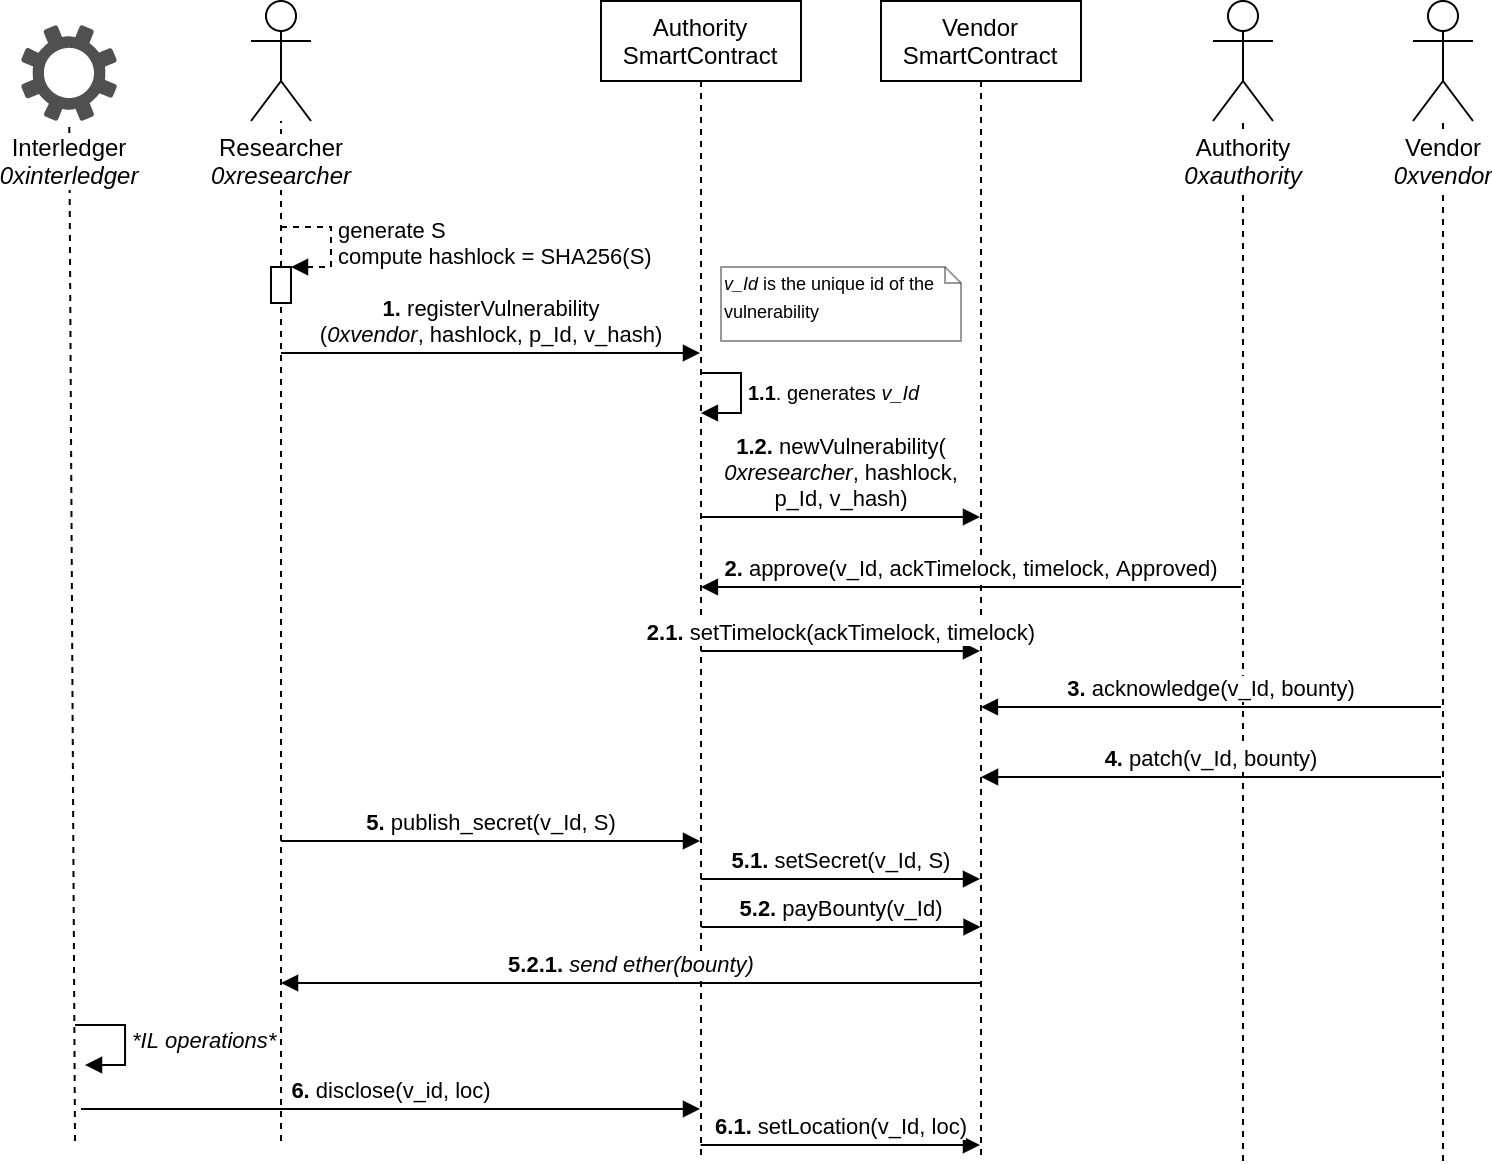

The diagram above was exported from draw.io. Its source (the exported page's mxGraphModel, read from the mxfile embedded in the PNG):
<mxGraphModel dx="1601" dy="442" grid="1" gridSize="10" guides="1" tooltips="1" connect="1" arrows="1" fold="1" page="1" pageScale="1" pageWidth="827" pageHeight="1169" math="0" shadow="0">
  <root>
    <mxCell id="Lutmo_PQNsTsKcHBjSEp-0" />
    <mxCell id="Lutmo_PQNsTsKcHBjSEp-1" parent="Lutmo_PQNsTsKcHBjSEp-0" />
    <mxCell id="X_rSyaQdZ7dKqsL0QBOM-2" value="" style="endArrow=none;dashed=1;html=1;" parent="Lutmo_PQNsTsKcHBjSEp-1" target="X_rSyaQdZ7dKqsL0QBOM-0" edge="1">
      <mxGeometry width="50" height="50" relative="1" as="geometry">
        <mxPoint x="17" y="630" as="sourcePoint" />
        <mxPoint x="-10" y="180" as="targetPoint" />
      </mxGeometry>
    </mxCell>
    <mxCell id="Lutmo_PQNsTsKcHBjSEp-2" value="Vendor&lt;br&gt;SmartContract" style="shape=umlLifeline;perimeter=lifelinePerimeter;whiteSpace=wrap;html=1;container=1;collapsible=0;recursiveResize=0;outlineConnect=0;" parent="Lutmo_PQNsTsKcHBjSEp-1" vertex="1">
      <mxGeometry x="420" y="60" width="100" height="580" as="geometry" />
    </mxCell>
    <mxCell id="mIGRxTAejb81Q4dpP8JF-1" value="&lt;b&gt;2.&lt;/b&gt; approve(v_Id, ackTimelock, timelock, Approved)" style="html=1;verticalAlign=bottom;endArrow=block;" parent="Lutmo_PQNsTsKcHBjSEp-2" edge="1">
      <mxGeometry width="80" relative="1" as="geometry">
        <mxPoint x="180" y="293" as="sourcePoint" />
        <mxPoint x="-90.07142857142867" y="293" as="targetPoint" />
      </mxGeometry>
    </mxCell>
    <mxCell id="Lutmo_PQNsTsKcHBjSEp-3" value="" style="endArrow=none;dashed=1;html=1;" parent="Lutmo_PQNsTsKcHBjSEp-1" source="ogTv4SHXHUsjawS6Drpm-1" target="Lutmo_PQNsTsKcHBjSEp-4" edge="1">
      <mxGeometry width="50" height="50" relative="1" as="geometry">
        <mxPoint x="120" y="590" as="sourcePoint" />
        <mxPoint x="155" y="220" as="targetPoint" />
      </mxGeometry>
    </mxCell>
    <mxCell id="Lutmo_PQNsTsKcHBjSEp-4" value="Researcher&lt;br&gt;&lt;i&gt;0xresearcher&lt;/i&gt;" style="shape=umlActor;verticalLabelPosition=bottom;labelBackgroundColor=#ffffff;verticalAlign=top;html=1;" parent="Lutmo_PQNsTsKcHBjSEp-1" vertex="1">
      <mxGeometry x="105" y="60" width="30" height="60" as="geometry" />
    </mxCell>
    <mxCell id="Lutmo_PQNsTsKcHBjSEp-5" value="" style="endArrow=none;dashed=1;html=1;" parent="Lutmo_PQNsTsKcHBjSEp-1" target="Lutmo_PQNsTsKcHBjSEp-6" edge="1">
      <mxGeometry width="50" height="50" relative="1" as="geometry">
        <mxPoint x="601" y="640" as="sourcePoint" />
        <mxPoint x="616" y="240" as="targetPoint" />
      </mxGeometry>
    </mxCell>
    <mxCell id="Lutmo_PQNsTsKcHBjSEp-6" value="Authority&lt;br&gt;&lt;i&gt;0xauthority&lt;/i&gt;" style="shape=umlActor;verticalLabelPosition=bottom;labelBackgroundColor=#ffffff;verticalAlign=top;html=1;" parent="Lutmo_PQNsTsKcHBjSEp-1" vertex="1">
      <mxGeometry x="586" y="60" width="30" height="60" as="geometry" />
    </mxCell>
    <mxCell id="Lutmo_PQNsTsKcHBjSEp-7" value="" style="endArrow=none;dashed=1;html=1;" parent="Lutmo_PQNsTsKcHBjSEp-1" target="Lutmo_PQNsTsKcHBjSEp-8" edge="1">
      <mxGeometry width="50" height="50" relative="1" as="geometry">
        <mxPoint x="701" y="640" as="sourcePoint" />
        <mxPoint x="716" y="180" as="targetPoint" />
      </mxGeometry>
    </mxCell>
    <mxCell id="Lutmo_PQNsTsKcHBjSEp-8" value="Vendor&lt;br&gt;&lt;i&gt;0xvendor&lt;/i&gt;" style="shape=umlActor;verticalLabelPosition=bottom;labelBackgroundColor=#ffffff;verticalAlign=top;html=1;" parent="Lutmo_PQNsTsKcHBjSEp-1" vertex="1">
      <mxGeometry x="686" y="60" width="30" height="60" as="geometry" />
    </mxCell>
    <mxCell id="Nku5EcPwWZLfGfzQ2qir-0" value="Authority&lt;br&gt;SmartContract" style="shape=umlLifeline;perimeter=lifelinePerimeter;whiteSpace=wrap;html=1;container=1;collapsible=0;recursiveResize=0;outlineConnect=0;" parent="Lutmo_PQNsTsKcHBjSEp-1" vertex="1">
      <mxGeometry x="280" y="60" width="100" height="580" as="geometry" />
    </mxCell>
    <mxCell id="ogTv4SHXHUsjawS6Drpm-0" value="&lt;b&gt;1.&lt;/b&gt; registerVulnerability&lt;br&gt;(&lt;i&gt;0xvendor&lt;/i&gt;, hashlock, p_Id, v_hash)" style="html=1;verticalAlign=bottom;endArrow=block;" parent="Lutmo_PQNsTsKcHBjSEp-1" edge="1">
      <mxGeometry width="80" relative="1" as="geometry">
        <mxPoint x="120" y="236" as="sourcePoint" />
        <mxPoint x="329.5" y="236" as="targetPoint" />
      </mxGeometry>
    </mxCell>
    <mxCell id="ogTv4SHXHUsjawS6Drpm-2" value="generate S&lt;br&gt;compute hashlock = SHA256(S)" style="edgeStyle=orthogonalEdgeStyle;html=1;align=left;spacingLeft=2;endArrow=block;rounded=0;entryX=1;entryY=0;dashed=1;" parent="Lutmo_PQNsTsKcHBjSEp-1" edge="1">
      <mxGeometry relative="1" as="geometry">
        <mxPoint x="120" y="173" as="sourcePoint" />
        <Array as="points">
          <mxPoint x="145" y="173" />
        </Array>
        <mxPoint x="125" y="193" as="targetPoint" />
      </mxGeometry>
    </mxCell>
    <mxCell id="HDWIK-fXWR6ZdTo6Uda2-0" value="&lt;font style=&quot;font-size: 10px&quot;&gt;&lt;b&gt;1.1&lt;/b&gt;. generates &lt;i&gt;v_Id&lt;/i&gt;&lt;/font&gt;" style="edgeStyle=orthogonalEdgeStyle;html=1;align=left;spacingLeft=2;endArrow=block;rounded=0;" parent="Lutmo_PQNsTsKcHBjSEp-1" target="Nku5EcPwWZLfGfzQ2qir-0" edge="1">
      <mxGeometry relative="1" as="geometry">
        <mxPoint x="330" y="246" as="sourcePoint" />
        <Array as="points">
          <mxPoint x="350" y="246" />
          <mxPoint x="350" y="266" />
        </Array>
        <mxPoint x="335" y="266" as="targetPoint" />
      </mxGeometry>
    </mxCell>
    <mxCell id="HDWIK-fXWR6ZdTo6Uda2-1" value="&lt;font style=&quot;font-size: 9px&quot;&gt;&lt;i&gt;v_Id&lt;/i&gt;&amp;nbsp;is the unique id of the vulnerability&lt;/font&gt;" style="shape=note;whiteSpace=wrap;html=1;size=8;verticalAlign=top;align=left;spacingTop=-6;opacity=40;" parent="Lutmo_PQNsTsKcHBjSEp-1" vertex="1">
      <mxGeometry x="340" y="193" width="120" height="37" as="geometry" />
    </mxCell>
    <mxCell id="mIGRxTAejb81Q4dpP8JF-0" value="&lt;b&gt;1.2.&lt;/b&gt; newVulnerability(&lt;br&gt;&lt;i&gt;0xresearcher&lt;/i&gt;, hashlock,&lt;br&gt;p_Id, v_hash)" style="html=1;verticalAlign=bottom;endArrow=block;" parent="Lutmo_PQNsTsKcHBjSEp-1" edge="1">
      <mxGeometry width="80" relative="1" as="geometry">
        <mxPoint x="329.92857142857133" y="318" as="sourcePoint" />
        <mxPoint x="469.5" y="318" as="targetPoint" />
      </mxGeometry>
    </mxCell>
    <mxCell id="mIGRxTAejb81Q4dpP8JF-2" value="&lt;b&gt;2.1.&lt;/b&gt; setTimelock(ackTimelock, timelock)" style="html=1;verticalAlign=bottom;endArrow=block;" parent="Lutmo_PQNsTsKcHBjSEp-1" edge="1">
      <mxGeometry width="80" relative="1" as="geometry">
        <mxPoint x="329.92857142857133" y="385" as="sourcePoint" />
        <mxPoint x="469.5" y="385" as="targetPoint" />
      </mxGeometry>
    </mxCell>
    <mxCell id="mIGRxTAejb81Q4dpP8JF-4" value="&lt;b&gt;3.&lt;/b&gt; acknowledge(v_Id, bounty)" style="html=1;verticalAlign=bottom;endArrow=block;" parent="Lutmo_PQNsTsKcHBjSEp-1" edge="1">
      <mxGeometry width="80" relative="1" as="geometry">
        <mxPoint x="700" y="413" as="sourcePoint" />
        <mxPoint x="469.92857142857133" y="413" as="targetPoint" />
      </mxGeometry>
    </mxCell>
    <mxCell id="mIGRxTAejb81Q4dpP8JF-5" value="&lt;b&gt;4.&lt;/b&gt; patch(v_Id, bounty)" style="html=1;verticalAlign=bottom;endArrow=block;" parent="Lutmo_PQNsTsKcHBjSEp-1" edge="1">
      <mxGeometry width="80" relative="1" as="geometry">
        <mxPoint x="700" y="448" as="sourcePoint" />
        <mxPoint x="469.9985714285713" y="448" as="targetPoint" />
      </mxGeometry>
    </mxCell>
    <mxCell id="dKR8dCkUWO19I2OEuV5Q-0" value="&lt;b&gt;5. &lt;/b&gt;publish_secret(v_Id, S)" style="html=1;verticalAlign=bottom;endArrow=block;" parent="Lutmo_PQNsTsKcHBjSEp-1" target="Nku5EcPwWZLfGfzQ2qir-0" edge="1">
      <mxGeometry width="80" relative="1" as="geometry">
        <mxPoint x="120" y="480" as="sourcePoint" />
        <mxPoint x="290" y="480" as="targetPoint" />
      </mxGeometry>
    </mxCell>
    <mxCell id="dKR8dCkUWO19I2OEuV5Q-2" value="&lt;b&gt;5.1. &lt;/b&gt;setSecret(v_Id, S)" style="html=1;verticalAlign=bottom;endArrow=block;" parent="Lutmo_PQNsTsKcHBjSEp-1" edge="1">
      <mxGeometry width="80" relative="1" as="geometry">
        <mxPoint x="329.92857142857133" y="499" as="sourcePoint" />
        <mxPoint x="469.5" y="499" as="targetPoint" />
      </mxGeometry>
    </mxCell>
    <mxCell id="dKR8dCkUWO19I2OEuV5Q-3" value="&lt;b&gt;5.2.&lt;/b&gt;&amp;nbsp;payBounty(v_Id)" style="html=1;verticalAlign=bottom;endArrow=block;" parent="Lutmo_PQNsTsKcHBjSEp-1" edge="1">
      <mxGeometry width="80" relative="1" as="geometry">
        <mxPoint x="330.21857142857135" y="523" as="sourcePoint" />
        <mxPoint x="469.79" y="523" as="targetPoint" />
      </mxGeometry>
    </mxCell>
    <mxCell id="ogTv4SHXHUsjawS6Drpm-1" value="" style="html=1;points=[];perimeter=orthogonalPerimeter;" parent="Lutmo_PQNsTsKcHBjSEp-1" vertex="1">
      <mxGeometry x="115" y="193" width="10" height="18" as="geometry" />
    </mxCell>
    <mxCell id="YSicnA8IZjvMowje7_fk-0" value="" style="endArrow=none;dashed=1;html=1;" parent="Lutmo_PQNsTsKcHBjSEp-1" target="ogTv4SHXHUsjawS6Drpm-1" edge="1">
      <mxGeometry width="50" height="50" relative="1" as="geometry">
        <mxPoint x="120" y="630" as="sourcePoint" />
        <mxPoint x="120" y="120" as="targetPoint" />
      </mxGeometry>
    </mxCell>
    <mxCell id="8P2nE8zJyONp1bSpTAVT-0" value="&lt;b&gt;5.2.1.&lt;/b&gt;&lt;i&gt; send ether(bounty)&lt;/i&gt;" style="html=1;verticalAlign=bottom;endArrow=block;" parent="Lutmo_PQNsTsKcHBjSEp-1" edge="1">
      <mxGeometry width="80" relative="1" as="geometry">
        <mxPoint x="469.5" y="551" as="sourcePoint" />
        <mxPoint x="120" y="551" as="targetPoint" />
      </mxGeometry>
    </mxCell>
    <mxCell id="X_rSyaQdZ7dKqsL0QBOM-0" value="&lt;span style=&quot;background-color: rgb(255 , 255 , 255)&quot;&gt;Interledger&lt;br&gt;&lt;i&gt;0xinterledger&lt;/i&gt;&lt;/span&gt;" style="pointerEvents=1;shadow=0;dashed=0;html=1;strokeColor=none;fillColor=#505050;labelPosition=center;verticalLabelPosition=bottom;verticalAlign=top;outlineConnect=0;align=center;shape=mxgraph.office.concepts.settings;" parent="Lutmo_PQNsTsKcHBjSEp-1" vertex="1">
      <mxGeometry x="-10" y="72" width="48" height="48" as="geometry" />
    </mxCell>
    <mxCell id="X_rSyaQdZ7dKqsL0QBOM-3" value="&lt;b&gt;6.&lt;/b&gt; disclose(v_id, loc)" style="html=1;verticalAlign=bottom;endArrow=block;" parent="Lutmo_PQNsTsKcHBjSEp-1" edge="1">
      <mxGeometry width="80" relative="1" as="geometry">
        <mxPoint x="20" y="614" as="sourcePoint" />
        <mxPoint x="329.5" y="614" as="targetPoint" />
      </mxGeometry>
    </mxCell>
    <mxCell id="X_rSyaQdZ7dKqsL0QBOM-4" value="&lt;b&gt;6.1. &lt;/b&gt;setLocation(v_Id, loc)" style="html=1;verticalAlign=bottom;endArrow=block;" parent="Lutmo_PQNsTsKcHBjSEp-1" edge="1">
      <mxGeometry width="80" relative="1" as="geometry">
        <mxPoint x="329.81034482758605" y="632" as="sourcePoint" />
        <mxPoint x="469.5" y="632" as="targetPoint" />
      </mxGeometry>
    </mxCell>
    <mxCell id="UTdMvLzl83af8XVoKP-g-3" value="&lt;i&gt;*IL operations*&lt;/i&gt;" style="edgeStyle=orthogonalEdgeStyle;html=1;align=left;spacingLeft=2;endArrow=block;rounded=0;entryX=1;entryY=0;" parent="Lutmo_PQNsTsKcHBjSEp-1" edge="1">
      <mxGeometry relative="1" as="geometry">
        <mxPoint x="17" y="572" as="sourcePoint" />
        <Array as="points">
          <mxPoint x="42" y="572" />
        </Array>
        <mxPoint x="22" y="592" as="targetPoint" />
      </mxGeometry>
    </mxCell>
  </root>
</mxGraphModel>